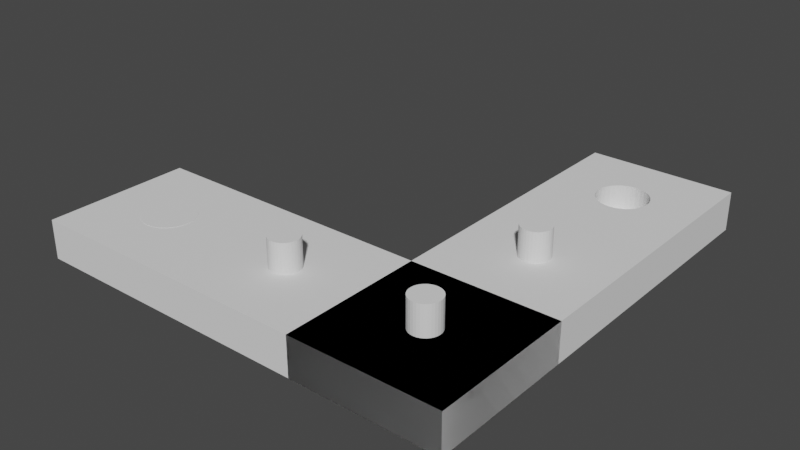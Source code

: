 # Source: CustomRBracket_HolesAndMagnets_midHole.blend  (saved by Blender 3.3.6; exported with 4.5.12 LTS)
import bpy
from mathutils import Matrix  # noqa: F401  (used for matrix-valued properties, if any)

bpy.ops.wm.read_factory_settings(use_empty=True)
scene = bpy.context.scene
scene.name = 'Scene'

# ---- collections
col_collection = bpy.data.collections.new('Collection'); scene.collection.children.link(col_collection)

# ---- world
world_world = bpy.data.worlds.new('World'); scene.world = world_world
world_world.use_nodes = True; world_world.node_tree.nodes.clear()
_N = world_world.node_tree.nodes; _L = world_world.node_tree.links
n0 = _N.new('ShaderNodeOutputWorld'); n0.name = 'World Output'; n0.location = (300, 300)
n1 = _N.new('ShaderNodeBackground'); n1.name = 'Background'; n1.location = (10, 300)
n1.inputs[0].default_value = (0.05088, 0.05088, 0.05088, 1.0)
_L.new(n1.outputs[0], n0.inputs[0])
n0.is_active_output = True
world_world.color = (0.05088, 0.05088, 0.05088)
world_world.use_sun_shadow = False
world_world.sun_shadow_jitter_overblur = 0.0

# ---- meshes
me_cube_001 = bpy.data.meshes.new('Cube.001')
me_cube_001.from_pydata([(-5.307, -0.9365, -0.4977), (1.84, 0.6244, -0.1182), (23.07, -0.6244, -0.1182), (-5.307, -0.9365, 0.4977), (1.805, 0.6032, -0.1182), (-5.307, 0.9365, -0.4977), (23.03, -0.6455, -0.1182), (1.7, 0.5829, -0.1182), (-5.307, 0.9365, 0.4977), (5.307, -0.9365, -0.4977), (1.53, 0.5642, -0.1182), (22.93, -0.6658, -0.1182), (5.307, -0.9365, 0.4977), (1.301, 0.5478, -0.1182), (5.307, 0.9365, -0.4977), (1.022, 0.5344, -0.1182), (22.76, -0.6845, -0.1182), (5.307, 0.9365, 0.4977), (-5.307, -0.3122, -0.4977), (0.7041, 0.5244, -0.1182), (22.53, -0.7009, -0.1182), (-5.307, -0.3122, 0.4977), (0.3589, 0.5182, -0.1182), (26.54, -0.3122, -0.4977), (3.964e-07, 0.5161, -0.1182), (22.25, -0.7143, -0.1182), (26.54, -0.3122, 0.4977), (-0.3589, 0.5182, -0.1182), (-5.307, -0.9365, -0.4977), (21.93, -0.7243, -0.1182), (-5.307, -0.9365, 0.4977), (-0.7041, 0.5244, -0.1182), (26.54, -0.9365, -0.4977), (21.59, -0.7305, -0.1182), (-1.022, 0.5344, -0.1182), (26.54, -0.9365, 0.4977), (-1.301, 0.5478, -0.1182), (21.23, -0.7326, -0.1182), (9.634, -0.6483, -0.4977), (-1.53, 0.5642, -0.1182), (9.864, -0.6685, -0.4977), (20.87, -0.7305, -0.1182), (-1.7, 0.5829, -0.1182), (9.732, -0.659, -0.4977), (10.21, -0.682, -0.4977), (10.61, -0.6868, -0.4977), (-1.804, 0.6032, -0.1182), (20.52, -0.7243, -0.1182), (10.41, -0.6856, -0.4977), (-1.84, 0.6244, -0.1182), (10.02, -0.6763, -0.4977), (20.21, -0.7143, -0.1182), (-1.804, 0.6455, -0.1182), (19.93, -0.7009, -0.1182), (19.7, -0.6845, -0.1182), (-1.7, 0.6658, -0.1182), (19.53, -0.6658, -0.1182), (19.42, -0.6455, -0.1182), (-1.53, 0.6845, -0.1182), (9.553, -0.6244, -0.4977), (-1.301, 0.7009, -0.1182), (19.39, -0.6244, -0.1182), (9.573, -0.6365, -0.4977), (-1.022, 0.7143, -0.1182), (9.573, -0.6122, -0.4977), (19.42, -0.6032, -0.1182), (-0.7041, 0.7243, -0.1182), (10.21, -0.5667, -0.4977), (10.02, -0.5724, -0.4977), (19.53, -0.5829, -0.1182), (-0.3589, 0.7305, -0.1182), (9.864, -0.5802, -0.4977), (9.732, -0.5897, -0.4977), (5.573e-07, 0.7326, -0.1182), (19.7, -0.5642, -0.1182), (9.634, -0.6005, -0.4977), (0.3589, 0.7305, -0.1182), (19.93, -0.5478, -0.1182), (0.7041, 0.7243, -0.1182), (20.21, -0.5344, -0.1182), (20.52, -0.5244, -0.1182), (20.87, -0.5182, -0.1182), (1.022, 0.7143, -0.1182), (10.61, -0.5619, -0.4977), (10.41, -0.5631, -0.4977), (1.301, 0.7009, -0.1182), (9.634, -0.6005, 0.4977), (21.23, -0.5161, -0.1182), (1.53, 0.6845, -0.1182), (9.864, -0.5802, 0.4977), (9.732, -0.5897, 0.4977), (1.7, 0.6658, -0.1182), (21.59, -0.5182, -0.1182), (10.21, -0.5667, 0.4977), (1.805, 0.6455, -0.1182), (10.02, -0.5724, 0.4977), (21.93, -0.5244, -0.1182), (10.41, -0.5631, 0.4977), (10.61, -0.5619, 0.4977), (22.25, -0.5344, -0.1182), (22.53, -0.5478, -0.1182), (22.76, -0.5642, -0.1182), (22.93, -0.5829, -0.1182), (23.03, -0.6032, -0.1182), (9.553, -0.6244, 0.4977), (9.573, -0.6122, 0.4977), (9.573, -0.6365, 0.4977), (10.21, -0.682, 0.4977), (10.02, -0.6763, 0.4977), (9.864, -0.6685, 0.4977), (9.732, -0.659, 0.4977), (9.634, -0.6483, 0.4977), (10.61, -0.6868, 0.4977), (10.41, -0.6856, 0.4977), (19.39, -0.6244, 0.4977), (19.42, -0.6032, 0.4977), (19.42, -0.6455, 0.4977), (19.53, -0.5829, 0.4977), (19.7, -0.5642, 0.4977), (19.7, -0.6845, 0.4977), (19.53, -0.6658, 0.4977), (19.93, -0.5478, 0.4977), (19.93, -0.7009, 0.4977), (20.21, -0.5344, 0.4977), (20.21, -0.7143, 0.4977), (20.52, -0.5244, 0.4977), (20.52, -0.7243, 0.4977), (21.23, -0.7326, 0.4977), (20.87, -0.5182, 0.4977), (20.87, -0.7305, 0.4977), (21.59, -0.7305, 0.4977), (21.23, -0.5161, 0.4977), (21.93, -0.7243, 0.4977), (21.59, -0.5182, 0.4977), (22.25, -0.7143, 0.4977), (21.93, -0.5244, 0.4977), (22.53, -0.7009, 0.4977), (22.53, -0.5478, 0.4977), (22.25, -0.5344, 0.4977), (22.76, -0.6845, 0.4977), (22.93, -0.6658, 0.4977), (22.76, -0.5642, 0.4977), (23.03, -0.6455, 0.4977), (23.07, -0.6244, 0.4977), (23.07, -0.6241, 0.4977), (23.03, -0.6032, 0.4977), (22.93, -0.5829, 0.4977), (11.68, -0.6244, -0.4977), (11.68, -0.6244, -0.4977), (11.66, -0.6365, -0.4977), (11.6, -0.6483, -0.4977), (11.5, -0.659, -0.4977), (11.37, -0.6685, -0.4977), (11.2, -0.6763, -0.4977), (11.02, -0.682, -0.4977), (10.82, -0.6856, -0.4977), (10.61, -0.6868, -0.4977), (10.61, -0.6868, -0.4977), (11.66, -0.6122, -0.4977), (11.6, -0.6005, -0.4977), (11.5, -0.5897, -0.4977), (11.37, -0.5802, -0.4977), (11.2, -0.5724, -0.4977), (11.02, -0.5667, -0.4977), (10.82, -0.5631, -0.4977), (10.61, -0.5619, -0.4977), (10.61, -0.5619, -0.4977), (11.66, -0.6122, 0.4977), (11.68, -0.6244, 0.4977), (11.6, -0.6005, 0.4977), (11.5, -0.5897, 0.4977), (11.37, -0.5802, 0.4977), (11.2, -0.5724, 0.4977), (11.02, -0.5667, 0.4977), (10.82, -0.5631, 0.4977), (10.61, -0.5619, 0.4977), (10.61, -0.5619, 0.4977), (11.68, -0.6244, 0.4977), (11.37, -0.6685, 0.4977), (11.5, -0.659, 0.4977), (11.6, -0.6483, 0.4977), (11.66, -0.6365, 0.4977), (11.2, -0.6763, 0.4977), (10.61, -0.6868, 0.4977), (10.61, -0.6868, 0.4977), (10.82, -0.6856, 0.4977), (11.02, -0.682, 0.4977), (-1.061, -0.6244, -0.4977), (-1.055, -0.6207, -0.4977), (-1.041, -0.6122, -0.4977), (-1.041, -0.6365, -0.4977), (-0.9807, -0.6005, -0.4977), (-0.9807, -0.6483, -0.4977), (-0.8826, -0.5897, -0.4977), (-0.8826, -0.659, -0.4977), (-0.7506, -0.5802, -0.4977), (-0.7506, -0.6685, -0.4977), (-0.5897, -0.5724, -0.4977), (-0.5897, -0.6763, -0.4977), (-0.4062, -0.5667, -0.4977), (-0.4062, -0.682, -0.4977), (-0.2071, -0.6856, -0.4977), (-0.2071, -0.5631, -0.4977), (-5.232e-07, -0.6868, -0.4977), (-4.304e-07, -0.5619, -0.4977), (0.2071, -0.6856, -0.4977), (0.2071, -0.5631, -0.4977), (0.4062, -0.682, -0.4977), (0.4062, -0.5667, -0.4977), (0.5897, -0.6763, -0.4977), (0.5897, -0.5724, -0.4977), (0.8826, -0.659, -0.4977), (0.8826, -0.5897, -0.4977), (1.061, -0.6244, -0.4977), (1.041, -0.6122, -0.4977), (1.041, -0.6365, -0.4977), (0.9807, -0.6005, -0.4977), (0.9807, -0.6483, -0.4977), (0.7506, -0.6685, -0.4977), (0.7506, -0.5802, -0.4977), (-1.061, -0.6244, 0.4977), (-1.055, -0.628, 0.4977), (-1.041, -0.6122, 0.4977), (-1.041, -0.6365, 0.4977), (-0.9807, -0.6005, 0.4977), (-0.9807, -0.6483, 0.4977), (-0.8826, -0.5897, 0.4977), (-0.8826, -0.659, 0.4977), (-0.7506, -0.5802, 0.4977), (-0.7506, -0.6685, 0.4977), (-0.5897, -0.5724, 0.4977), (-0.5897, -0.6763, 0.4977), (-0.4062, -0.5667, 0.4977), (-0.4062, -0.682, 0.4977), (-5.232e-07, -0.6868, 0.4977), (-0.2071, -0.5631, 0.4977), (-0.2071, -0.6856, 0.4977), (0.2071, -0.6856, 0.4977), (-4.304e-07, -0.5619, 0.4977), (0.4062, -0.682, 0.4977), (0.2071, -0.5631, 0.4977), (0.5897, -0.6763, 0.4977), (0.4062, -0.5667, 0.4977), (0.7506, -0.6685, 0.4977), (0.7506, -0.5802, 0.4977), (0.5897, -0.5724, 0.4977), (0.8826, -0.659, 0.4977), (0.8826, -0.5897, 0.4977), (0.9807, -0.6483, 0.4977), (0.9807, -0.6005, 0.4977), (1.041, -0.6365, 0.4977), (1.041, -0.6122, 0.4977), (1.061, -0.6244, 0.4977), (-1.061, -1.192e-07, -0.4977), (-1.041, -0.01218, -0.4977), (-1.041, 0.01218, -0.4977), (-0.9807, -0.02389, -0.4977), (-0.9807, 0.02389, -0.4977), (-0.8826, -0.03469, -0.4977), (-0.8826, 0.03469, -0.4977), (-0.7506, -0.04415, -0.4977), (-0.4062, -0.05768, -0.4977), (-0.4062, 0.05768, -0.4977), (-0.5897, -0.05191, -0.4977), (-0.5897, 0.05191, -0.4977), (4.64e-08, 0.06244, -0.4977), (-0.3342, -0.05897, -0.4977), (-0.2071, 0.06124, -0.4977), (0.2071, 0.06124, -0.4977), (-0.7506, 0.04415, -0.4977), (0.2071, -0.06124, -0.4977), (-4.64e-08, -0.06244, -0.4977), (-0.2071, -0.06124, -0.4977), (0.4062, -0.05768, -0.4977), (0.4062, 0.05768, -0.4977), (0.5897, 0.05191, -0.4977), (0.5897, -0.05191, -0.4977), (0.7506, 0.04415, -0.4977), (0.7506, -0.04415, -0.4977), (0.8826, -0.03469, -0.4977), (0.8826, 0.03469, -0.4977), (0.9807, -0.02389, -0.4977), (0.9807, 0.02389, -0.4977), (1.061, -1.192e-07, -0.4977), (1.041, 0.01218, -0.4977), (1.041, -0.01218, -0.4977), (-0.2071, 0.06124, 0.4977), (0.2071, 0.06124, 0.4977), (0.3342, -0.05897, 0.4977), (4.64e-08, 0.06244, 0.4977), (0.4062, 0.05768, 0.4977), (0.4062, -0.05768, 0.4977), (0.5897, 0.05191, 0.4977), (0.5897, -0.05191, 0.4977), (0.7506, 0.04415, 0.4977), (0.7506, -0.04415, 0.4977), (0.9807, -0.02389, 0.4977), (0.8826, 0.03469, 0.4977), (0.8826, -0.03469, 0.4977), (1.041, -0.01218, 0.4977), (1.041, 0.01218, 0.4977), (0.9807, 0.02389, 0.4977), (1.061, -1.192e-07, 0.4977), (-1.061, -1.192e-07, 0.4977), (-0.9807, -0.02389, 0.4977), (-1.041, 0.01218, 0.4977), (-1.041, -0.01218, 0.4977), (-0.8826, -0.03469, 0.4977), (-0.9807, 0.02389, 0.4977), (-0.7506, -0.04415, 0.4977), (-0.7506, 0.04415, 0.4977), (-0.8826, 0.03469, 0.4977), (-0.5897, -0.05191, 0.4977), (-0.5897, 0.05191, 0.4977), (-0.4062, 0.05768, 0.4977), (-0.4062, -0.05768, 0.4977), (-0.2071, -0.06124, 0.4977), (-4.64e-08, -0.06244, 0.4977), (0.2071, -0.06124, 0.4977), (-1.84, 0.6244, 0.4977), (-1.804, 0.6455, 0.4977), (-1.804, 0.6032, 0.4977), (-1.7, 0.6658, 0.4977), (-1.53, 0.6845, 0.4977), (-1.53, 0.5642, 0.4977), (-1.7, 0.5829, 0.4977), (-1.301, 0.7009, 0.4977), (-1.301, 0.5478, 0.4977), (-1.019, 0.5343, 0.4977), (-1.022, 0.5344, 0.4977), (-1.022, 0.7143, 0.4977), (-0.7041, 0.7243, 0.4977), (-0.7041, 0.5244, 0.4977), (-0.3589, 0.7305, 0.4977), (-0.3589, 0.5182, 0.4977), (5.573e-07, 0.7326, 0.4977), (3.964e-07, 0.5161, 0.4977), (0.3589, 0.7305, 0.4977), (0.3589, 0.5182, 0.4977), (0.7041, 0.7243, 0.4977), (0.7041, 0.5244, 0.4977), (1.301, 0.5478, 0.4977), (1.022, 0.7143, 0.4977), (1.022, 0.5344, 0.4977), (1.53, 0.5642, 0.4977), (1.301, 0.7009, 0.4977), (1.7, 0.5829, 0.4977), (1.53, 0.6845, 0.4977), (1.805, 0.6032, 0.4977), (1.7, 0.6658, 0.4977), (1.84, 0.6244, 0.4977), (1.805, 0.6455, 0.4977)], [], [(0, 3, 8, 5), (5, 8, 17, 14), (14, 17, 12, 9), (9, 12, 3, 0), (266, 189, 188, 187, 0, 5, 14, 283, 284, 282, 280, 277, 275, 274, 268, 265, 267, 262, 264, 269, 259, 257, 255, 253, 254, 256, 258, 260, 263, 261), (285, 283, 14, 9, 213, 214, 216, 212, 219, 210, 208, 206, 204, 202, 199, 197, 195, 193, 191, 189, 266, 272, 271, 270, 273, 276, 278, 279, 281), (215, 213, 9, 0, 187, 190, 192, 194, 196, 198, 200, 201, 203, 205, 207, 209, 218, 211, 217), (220, 3, 12, 252, 250, 248, 246, 243, 241, 239, 237, 234, 236, 233, 231, 229, 227, 225, 223, 221), (328, 308, 311, 310, 313, 314, 286, 289, 287, 290, 292, 294, 297, 301, 300, 302, 299, 296, 298, 295, 293, 291, 288, 251, 252, 12, 17, 350, 348, 346, 344, 341, 343, 340, 338, 336, 334, 332), (350, 17, 8, 303, 305, 308, 328, 329, 327, 324, 325, 321, 319, 320, 322, 323, 326, 330, 331, 333, 335, 337, 339, 342, 345, 347, 349, 351), (303, 8, 3, 220, 222, 224, 226, 228, 230, 232, 235, 238, 240, 242, 245, 244, 247, 249, 251, 288, 318, 317, 316, 315, 312, 309, 307, 304, 306), (18, 21, 26, 23), (23, 26, 35, 32), (32, 35, 30, 28), (28, 30, 21, 18), (23, 32, 28, 59, 62, 38, 43, 40, 50, 44, 48, 45, 157, 156, 155, 154, 153, 152, 151, 150, 149, 148, 147), (188, 18, 23, 147, 158, 159, 160, 161, 162, 163, 164, 166, 165, 83, 84, 67, 68, 71, 72, 75, 64, 59, 28, 187, 190, 192, 194, 196, 198, 200, 201, 203, 205, 207, 209, 218, 211, 217, 215, 213, 214, 216, 212, 219, 210, 208, 206, 204, 202, 199, 197, 195, 193, 191, 189), (18, 188, 187, 28), (223, 221, 30, 104, 105, 86, 90, 89, 95, 93, 97, 98, 175, 176, 174, 173, 172, 171, 170, 169, 167, 168, 26, 21, 220, 222, 224, 226, 228, 230, 232, 235, 238, 240, 242, 245, 244, 247, 249, 251, 252, 250, 248, 246, 243, 241, 239, 237, 234, 236, 233, 231, 229, 227, 225), (21, 30, 221, 220), (143, 35, 26, 144), (144, 26, 168, 177, 181, 180, 179, 178, 182, 186, 185, 184, 183, 112, 113, 107, 108, 109, 110, 111, 106, 104, 30, 35, 143, 142, 140, 139, 136, 134, 132, 130, 127, 129, 126, 124, 122, 119, 120, 116, 114, 115, 117, 118, 121, 123, 125, 128, 131, 133, 135, 138, 137, 141, 146, 145), (157, 45, 112, 183), (45, 48, 113, 112), (48, 44, 107, 113), (44, 50, 108, 107), (50, 40, 109, 108), (40, 43, 110, 109), (43, 38, 111, 110), (38, 62, 106, 111), (62, 59, 104, 106), (104, 59, 64, 105), (105, 64, 75, 86), (86, 75, 72, 90), (90, 72, 71, 89), (89, 71, 68, 95), (95, 68, 67, 93), (93, 67, 84, 97), (97, 84, 83, 98), (98, 83, 165, 175), (2, 6, 142, 143), (6, 11, 140, 142), (11, 16, 139, 140), (16, 20, 136, 139), (20, 25, 134, 136), (25, 29, 132, 134), (29, 33, 130, 132), (33, 37, 127, 130), (37, 41, 129, 127), (41, 47, 126, 129), (47, 51, 124, 126), (51, 53, 122, 124), (53, 54, 119, 122), (54, 56, 120, 119), (56, 57, 116, 120), (57, 61, 114, 116), (114, 61, 65, 115), (115, 65, 69, 117), (117, 69, 74, 118), (118, 74, 77, 121), (121, 77, 79, 123), (123, 79, 80, 125), (125, 80, 81, 128), (128, 81, 87, 131), (131, 87, 92, 133), (133, 92, 96, 135), (135, 96, 99, 138), (138, 99, 100, 137), (137, 100, 101, 141), (141, 101, 102, 146), (146, 102, 103, 145), (145, 103, 2, 143, 144), (65, 61, 57, 56, 54, 53, 51, 47, 41, 37, 33, 29, 25, 20, 16, 11, 6, 2, 103, 102, 101, 100, 99, 96, 92, 87, 81, 80, 79, 77, 74, 69), (148, 149, 181, 177), (149, 150, 180, 181), (150, 151, 179, 180), (151, 152, 178, 179), (152, 153, 182, 178), (153, 154, 186, 182), (154, 155, 185, 186), (155, 156, 184, 185), (183, 184, 156, 157), (165, 166, 176, 175), (176, 166, 164, 174), (174, 164, 163, 173), (173, 163, 162, 172), (172, 162, 161, 171), (171, 161, 160, 170), (170, 160, 159, 169), (169, 159, 158, 167), (167, 158, 147, 177), (213, 215, 250, 252), (215, 217, 248, 250), (217, 211, 246, 248), (211, 218, 243, 246), (218, 209, 241, 243), (209, 207, 239, 241), (207, 205, 237, 239), (205, 203, 234, 237), (203, 201, 236, 234), (201, 200, 233, 236), (200, 198, 231, 233), (198, 196, 229, 231), (196, 194, 227, 229), (194, 192, 225, 227), (192, 190, 223, 225), (221, 223, 190, 187, 220), (220, 187, 188, 189, 222), (222, 189, 191, 224), (224, 191, 193, 226), (226, 193, 195, 228), (228, 195, 197, 230), (230, 197, 199, 232), (232, 199, 202, 235), (235, 202, 204, 238), (238, 204, 206, 240), (240, 206, 208, 242), (242, 208, 210, 245), (245, 210, 219, 244), (244, 219, 212, 247), (247, 212, 216, 249), (249, 216, 214, 251), (251, 214, 213, 252), (283, 285, 299, 302), (285, 281, 296, 299), (281, 279, 298, 296), (279, 278, 295, 298), (278, 276, 293, 295), (276, 273, 291, 293), (291, 273, 270, 318, 288), (270, 271, 317, 318), (271, 272, 316, 317), (316, 272, 266, 261, 315), (261, 263, 312, 315), (263, 260, 309, 312), (260, 258, 307, 309), (258, 256, 304, 307), (256, 254, 306, 304), (254, 253, 303, 306), (303, 253, 255, 305), (305, 255, 257, 308), (308, 257, 259, 311), (311, 259, 269, 310), (310, 269, 264, 313), (313, 264, 262, 314), (314, 262, 267, 286), (286, 267, 265, 289), (289, 265, 268, 287), (287, 268, 274, 290), (290, 274, 275, 292), (292, 275, 277, 294), (294, 277, 280, 297), (297, 280, 282, 301), (301, 282, 284, 300), (300, 284, 283, 302), (1, 4, 348, 350), (4, 7, 346, 348), (7, 10, 344, 346), (10, 13, 341, 344), (13, 15, 343, 341), (15, 19, 340, 343), (19, 22, 338, 340), (22, 24, 336, 338), (24, 27, 334, 336), (27, 31, 332, 334), (31, 34, 329, 328, 332), (34, 36, 327, 329), (36, 39, 324, 327), (39, 42, 325, 324), (42, 46, 321, 325), (46, 49, 319, 321), (319, 49, 52, 320), (320, 52, 55, 322), (322, 55, 58, 323), (323, 58, 60, 326), (326, 60, 63, 330), (330, 63, 66, 331), (331, 66, 70, 333), (333, 70, 73, 335), (335, 73, 76, 337), (337, 76, 78, 339), (339, 78, 82, 342), (342, 82, 85, 345), (345, 85, 88, 347), (347, 88, 91, 349), (349, 91, 94, 351), (351, 94, 1, 350), (46, 42, 39, 36, 34, 31, 27, 24, 22, 19, 15, 13, 10, 7, 4, 1, 94, 91, 88, 85, 82, 78, 76, 73, 70, 66, 63, 60, 58, 55, 52, 49)])
_uv = me_cube_001.uv_layers.new(name='UVMap')
_uv.uv.foreach_set('vector', [0.375, 0.0, 0.625, 0.0, 0.625, 0.25, 0.375, 0.25, 0.375, 0.25, 0.625, 0.25, 0.625, 0.5, 0.375, 0.5, 0.375, 0.5, 0.625, 0.5, 0.625, 0.75, 0.375, 0.75, 0.375, 0.75, 0.625, 0.75, 0.625, 1.0, 0.375, 1.0, 0.2421, 0.6329, 0.2255, 0.7067, 0.2251, 0.7078, 0.225, 0.7083, 0.125, 0.75, 0.125, 0.5, 0.375, 0.5, 0.275, 0.625, 0.2745, 0.6234, 0.2731, 0.6218, 0.2708, 0.6204, 0.2677, 0.6191, 0.2639, 0.6181, 0.2596, 0.6173, 0.2549, 0.6168, 0.25, 0.6167, 0.2451, 0.6168, 0.2404, 0.6173, 0.2361, 0.6181, 0.2323, 0.6191, 0.2292, 0.6204, 0.2269, 0.6218, 0.2255, 0.6234, 0.225, 0.625, 0.2255, 0.6266, 0.2269, 0.6282, 0.2292, 0.6296, 0.2323, 0.6309, 0.2361, 0.6319, 0.2404, 0.6327, 0.2745, 0.6266, 0.275, 0.625, 0.375, 0.5, 0.375, 0.75, 0.275, 0.7083, 0.2745, 0.7067, 0.2731, 0.7051, 0.2708, 0.7037, 0.2677, 0.7024, 0.2639, 0.7014, 0.2596, 0.7006, 0.2549, 0.7002, 0.25, 0.7, 0.2451, 0.7002, 0.2404, 0.7006, 0.2361, 0.7014, 0.2323, 0.7024, 0.2292, 0.7037, 0.2269, 0.7051, 0.2255, 0.7067, 0.2421, 0.6329, 0.2451, 0.6332, 0.25, 0.6333, 0.2549, 0.6332, 0.2596, 0.6327, 0.2639, 0.6319, 0.2677, 0.6309, 0.2708, 0.6296, 0.2731, 0.6282, 0.2745, 0.71, 0.275, 0.7083, 0.375, 0.75, 0.125, 0.75, 0.225, 0.7083, 0.2255, 0.71, 0.2269, 0.7115, 0.2292, 0.713, 0.2323, 0.7142, 0.2361, 0.7153, 0.2404, 0.716, 0.2451, 0.7165, 0.25, 0.7167, 0.2549, 0.7165, 0.2596, 0.716, 0.2639, 0.7153, 0.2677, 0.7142, 0.2708, 0.713, 0.2731, 0.7115, 0.775, 0.7083, 0.875, 0.75, 0.625, 0.75, 0.725, 0.7083, 0.7255, 0.71, 0.7269, 0.7115, 0.7292, 0.713, 0.7323, 0.7142, 0.7361, 0.7153, 0.7404, 0.716, 0.7451, 0.7165, 0.75, 0.7167, 0.7549, 0.7165, 0.7596, 0.716, 0.7639, 0.7153, 0.7677, 0.7142, 0.7708, 0.713, 0.7731, 0.7115, 0.7745, 0.71, 0.7749, 0.7088, 0.774, 0.5537, 0.7731, 0.6218, 0.7708, 0.6204, 0.7677, 0.6191, 0.7639, 0.6181, 0.7596, 0.6173, 0.7549, 0.6168, 0.75, 0.6167, 0.7451, 0.6168, 0.7404, 0.6173, 0.7361, 0.6181, 0.7323, 0.6191, 0.7292, 0.6204, 0.7269, 0.6218, 0.7255, 0.6234, 0.725, 0.625, 0.7255, 0.6266, 0.7269, 0.6282, 0.7292, 0.6296, 0.7323, 0.6309, 0.7361, 0.6319, 0.7404, 0.6327, 0.7421, 0.6329, 0.7255, 0.7067, 0.725, 0.7083, 0.625, 0.75, 0.625, 0.5, 0.7067, 0.5417, 0.7075, 0.5445, 0.71, 0.5472, 0.714, 0.5497, 0.7194, 0.5519, 0.7259, 0.5537, 0.7334, 0.555, 0.7415, 0.5558, 0.75, 0.5561, 0.7585, 0.5558, 0.7666, 0.555, 0.7067, 0.5417, 0.625, 0.5, 0.875, 0.5, 0.775, 0.625, 0.7745, 0.6234, 0.7731, 0.6218, 0.774, 0.5537, 0.7741, 0.5537, 0.7806, 0.5519, 0.786, 0.5497, 0.79, 0.5472, 0.7925, 0.5445, 0.7933, 0.5417, 0.7925, 0.5388, 0.79, 0.5361, 0.786, 0.5336, 0.7806, 0.5315, 0.7741, 0.5297, 0.7666, 0.5283, 0.7585, 0.5275, 0.75, 0.5272, 0.7415, 0.5275, 0.7334, 0.5283, 0.7259, 0.5297, 0.7194, 0.5315, 0.714, 0.5336, 0.71, 0.5361, 0.7075, 0.5388, 0.775, 0.625, 0.875, 0.5, 0.875, 0.75, 0.775, 0.7083, 0.7745, 0.7067, 0.7731, 0.7051, 0.7708, 0.7037, 0.7677, 0.7024, 0.7639, 0.7014, 0.7596, 0.7006, 0.7549, 0.7002, 0.75, 0.7, 0.7451, 0.7002, 0.7404, 0.7006, 0.7361, 0.7014, 0.7323, 0.7024, 0.7292, 0.7037, 0.7269, 0.7051, 0.7255, 0.7067, 0.7421, 0.6329, 0.7451, 0.6332, 0.75, 0.6333, 0.7549, 0.6332, 0.7596, 0.6327, 0.7639, 0.6319, 0.7677, 0.6309, 0.7708, 0.6296, 0.7731, 0.6282, 0.7745, 0.6266, 0.375, 0.0, 0.625, 0.0, 0.625, 0.25, 0.375, 0.25, 0.375, 0.25, 0.625, 0.25, 0.625, 0.5, 0.375, 0.5, 0.375, 0.5, 0.625, 0.5, 0.625, 0.75, 0.375, 0.75, 0.375, 0.75, 0.625, 0.75, 0.625, 1.0, 0.375, 1.0, 0.125, 0.5, 0.375, 0.5, 0.375, 0.75, 0.25, 0.6333, 0.2549, 0.6332, 0.2596, 0.6327, 0.2639, 0.6319, 0.2677, 0.6309, 0.2708, 0.6296, 0.2731, 0.6282, 0.2745, 0.6266, 0.275, 0.625, 0.275, 0.625, 0.275, 0.625, 0.2745, 0.6234, 0.2731, 0.6218, 0.2708, 0.6204, 0.2677, 0.6191, 0.2639, 0.6181, 0.2596, 0.6173, 0.2549, 0.6168, 0.25, 0.6167, 0.25, 0.6167, 0.2485, 0.7166, 0.125, 0.75, 0.125, 0.5, 0.25, 0.6167, 0.2451, 0.6168, 0.2404, 0.6173, 0.2361, 0.6181, 0.2323, 0.6191, 0.2292, 0.6204, 0.2269, 0.6218, 0.2255, 0.6234, 0.225, 0.625, 0.225, 0.625, 0.225, 0.625, 0.2255, 0.6266, 0.2269, 0.6282, 0.2292, 0.6296, 0.2323, 0.6309, 0.2361, 0.6319, 0.2404, 0.6327, 0.2451, 0.6332, 0.25, 0.6333, 0.375, 0.75, 0.25, 0.7167, 0.2549, 0.7165, 0.2596, 0.716, 0.2639, 0.7153, 0.2677, 0.7142, 0.2708, 0.713, 0.2731, 0.7115, 0.2745, 0.71, 0.275, 0.7083, 0.2745, 0.7067, 0.2731, 0.7051, 0.2708, 0.7037, 0.2677, 0.7024, 0.2639, 0.7014, 0.2596, 0.7006, 0.2549, 0.7002, 0.25, 0.7, 0.2451, 0.7002, 0.2404, 0.7006, 0.2361, 0.7014, 0.2323, 0.7024, 0.2292, 0.7037, 0.2269, 0.7051, 0.2255, 0.7067, 0.225, 0.7083, 0.2255, 0.71, 0.2269, 0.7115, 0.2292, 0.713, 0.2323, 0.7142, 0.2361, 0.7153, 0.2404, 0.716, 0.2451, 0.7165, 0.125, 0.75, 0.2485, 0.7166, 0.25, 0.7167, 0.375, 0.75, 0.7451, 0.7165, 0.7485, 0.7166, 0.625, 0.75, 0.75, 0.6333, 0.7549, 0.6332, 0.7596, 0.6327, 0.7639, 0.6319, 0.7677, 0.6309, 0.7708, 0.6296, 0.7731, 0.6282, 0.7745, 0.6266, 0.775, 0.625, 0.775, 0.625, 0.775, 0.625, 0.7745, 0.6234, 0.7731, 0.6218, 0.7708, 0.6204, 0.7677, 0.6191, 0.7639, 0.6181, 0.7596, 0.6173, 0.7549, 0.6168, 0.75, 0.6167, 0.875, 0.5, 0.875, 0.75, 0.75, 0.7167, 0.7549, 0.7165, 0.7596, 0.716, 0.7639, 0.7153, 0.7677, 0.7142, 0.7708, 0.713, 0.7731, 0.7115, 0.7745, 0.71, 0.775, 0.7083, 0.7745, 0.7067, 0.7731, 0.7051, 0.7708, 0.7037, 0.7677, 0.7024, 0.7639, 0.7014, 0.7596, 0.7006, 0.7549, 0.7002, 0.75, 0.7, 0.7451, 0.7002, 0.7404, 0.7006, 0.7361, 0.7014, 0.7323, 0.7024, 0.7292, 0.7037, 0.7269, 0.7051, 0.7255, 0.7067, 0.725, 0.7083, 0.7255, 0.71, 0.7269, 0.7115, 0.7292, 0.713, 0.7323, 0.7142, 0.7361, 0.7153, 0.7404, 0.716, 0.875, 0.75, 0.625, 0.75, 0.7485, 0.7166, 0.75, 0.7167, 0.75, 0.5272, 0.625, 0.5, 0.875, 0.5, 0.7501, 0.5272, 0.7501, 0.5272, 0.875, 0.5, 0.75, 0.6167, 0.75, 0.6167, 0.7451, 0.6168, 0.7404, 0.6173, 0.7361, 0.6181, 0.7323, 0.6191, 0.7292, 0.6204, 0.7269, 0.6218, 0.7255, 0.6234, 0.725, 0.625, 0.725, 0.625, 0.725, 0.625, 0.7255, 0.6266, 0.7269, 0.6282, 0.7292, 0.6296, 0.7323, 0.6309, 0.7361, 0.6319, 0.7404, 0.6327, 0.7451, 0.6332, 0.75, 0.6333, 0.625, 0.75, 0.625, 0.5, 0.75, 0.5272, 0.7415, 0.5275, 0.7334, 0.5283, 0.7259, 0.5297, 0.7194, 0.5315, 0.714, 0.5336, 0.71, 0.5361, 0.7075, 0.5388, 0.7067, 0.5417, 0.7075, 0.5445, 0.71, 0.5472, 0.714, 0.5497, 0.7194, 0.5519, 0.7259, 0.5537, 0.7334, 0.555, 0.7415, 0.5558, 0.75, 0.5561, 0.7585, 0.5558, 0.7666, 0.555, 0.7741, 0.5537, 0.7806, 0.5519, 0.786, 0.5497, 0.79, 0.5472, 0.7925, 0.5445, 0.7933, 0.5417, 0.7925, 0.5388, 0.79, 0.5361, 0.786, 0.5336, 0.7806, 0.5315, 0.7741, 0.5297, 0.7666, 0.5283, 0.7585, 0.5275, 0.75, 0.65, 0.75, 0.65, 0.75, 0.85, 0.75, 0.85, 0.75, 0.65, 0.7188, 0.65, 0.7188, 0.85, 0.75, 0.85, 0.7188, 0.65, 0.6875, 0.65, 0.6875, 0.85, 0.7188, 0.85, 0.6875, 0.65, 0.6562, 0.65, 0.6562, 0.85, 0.6875, 0.85, 0.6562, 0.65, 0.625, 0.65, 0.625, 0.85, 0.6562, 0.85, 0.625, 0.65, 0.5938, 0.65, 0.5938, 0.85, 0.625, 0.85, 0.5938, 0.65, 0.5625, 0.65, 0.5625, 0.85, 0.5938, 0.85, 0.5625, 0.65, 0.5312, 0.65, 0.5312, 0.85, 0.5625, 0.85, 0.5312, 0.65, 0.5, 0.65, 0.5, 0.85, 0.5312, 0.85, 0.5, 0.85, 0.5, 0.65, 0.4688, 0.65, 0.4688, 0.85, 0.4688, 0.85, 0.4688, 0.65, 0.4375, 0.65, 0.4375, 0.85, 0.4375, 0.85, 0.4375, 0.65, 0.4062, 0.65, 0.4062, 0.85, 0.4062, 0.85, 0.4062, 0.65, 0.375, 0.65, 0.375, 0.85, 0.375, 0.85, 0.375, 0.65, 0.3438, 0.65, 0.3438, 0.85, 0.3438, 0.85, 0.3438, 0.65, 0.3125, 0.65, 0.3125, 0.85, 0.3125, 0.85, 0.3125, 0.65, 0.2812, 0.65, 0.2812, 0.85, 0.2812, 0.85, 0.2812, 0.65, 0.25, 0.65, 0.25, 0.85, 0.25, 0.85, 0.25, 0.65, 0.25, 0.65, 0.25, 0.85, 1.0, 0.5, 0.9688, 0.5, 0.9688, 0.995, 1.0, 0.995, 0.9688, 0.5, 0.9375, 0.5, 0.9375, 0.995, 0.9688, 0.995, 0.9375, 0.5, 0.9062, 0.5, 0.9062, 0.995, 0.9375, 0.995, 0.9062, 0.5, 0.875, 0.5, 0.875, 0.995, 0.9062, 0.995, 0.875, 0.5, 0.8438, 0.5, 0.8438, 0.995, 0.875, 0.995, 0.8438, 0.5, 0.8125, 0.5, 0.8125, 0.995, 0.8438, 0.995, 0.8125, 0.5, 0.7812, 0.5, 0.7812, 0.995, 0.8125, 0.995, 0.7812, 0.5, 0.75, 0.5, 0.75, 0.995, 0.7812, 0.995, 0.75, 0.5, 0.7188, 0.5, 0.7188, 0.995, 0.75, 0.995, 0.7188, 0.5, 0.6875, 0.5, 0.6875, 0.995, 0.7188, 0.995, 0.6875, 0.5, 0.6562, 0.5, 0.6562, 0.995, 0.6875, 0.995, 0.6562, 0.5, 0.625, 0.5, 0.625, 0.995, 0.6562, 0.995, 0.625, 0.5, 0.5938, 0.5, 0.5938, 0.995, 0.625, 0.995, 0.5938, 0.5, 0.5625, 0.5, 0.5625, 0.995, 0.5938, 0.995, 0.5625, 0.5, 0.5312, 0.5, 0.5312, 0.995, 0.5625, 0.995, 0.5312, 0.5, 0.5, 0.5, 0.5, 0.995, 0.5312, 0.995, 0.5, 0.995, 0.5, 0.5, 0.4688, 0.5, 0.4688, 0.995, 0.4688, 0.995, 0.4688, 0.5, 0.4375, 0.5, 0.4375, 0.995, 0.4375, 0.995, 0.4375, 0.5, 0.4062, 0.5, 0.4062, 0.995, 0.4062, 0.995, 0.4062, 0.5, 0.375, 0.5, 0.375, 0.995, 0.375, 0.995, 0.375, 0.5, 0.3438, 0.5, 0.3438, 0.995, 0.3438, 0.995, 0.3438, 0.5, 0.3125, 0.5, 0.3125, 0.995, 0.3125, 0.995, 0.3125, 0.5, 0.2812, 0.5, 0.2812, 0.995, 0.2812, 0.995, 0.2812, 0.5, 0.25, 0.5, 0.25, 0.995, 0.25, 0.995, 0.25, 0.5, 0.2188, 0.5, 0.2188, 0.995, 0.2188, 0.995, 0.2188, 0.5, 0.1875, 0.5, 0.1875, 0.995, 0.1875, 0.995, 0.1875, 0.5, 0.1562, 0.5, 0.1562, 0.995, 0.1562, 0.995, 0.1562, 0.5, 0.125, 0.5, 0.125, 0.995, 0.125, 0.995, 0.125, 0.5, 0.09375, 0.5, 0.09375, 0.995, 0.09375, 0.995, 0.09375, 0.5, 0.0625, 0.5, 0.0625, 0.995, 0.0625, 0.995, 0.0625, 0.5, 0.03125, 0.5, 0.03125, 0.995, 0.03125, 0.995, 0.03125, 0.5, 0.0, 0.5, 0.0, 0.995, 0.0003133, 0.995, 0.7032, 0.01461, 0.75, 0.01, 0.7968, 0.01461, 0.8418, 0.02827, 0.8833, 0.05045, 0.9197, 0.08029, 0.9496, 0.1167, 0.9717, 0.1582, 0.9854, 0.2032, 0.99, 0.25, 0.9854, 0.2968, 0.9717, 0.3418, 0.9496, 0.3833, 0.9197, 0.4197, 0.8833, 0.4496, 0.8418, 0.4717, 0.7968, 0.4854, 0.75, 0.49, 0.7032, 0.4854, 0.6582, 0.4717, 0.6167, 0.4496, 0.5803, 0.4197, 0.5504, 0.3833, 0.5283, 0.3418, 0.5146, 0.2968, 0.51, 0.25, 0.5146, 0.2032, 0.5283, 0.1582, 0.5504, 0.1167, 0.5803, 0.08029, 0.6167, 0.05045, 0.6582, 0.02827, 1.0, 0.65, 0.9687, 0.65, 0.9688, 0.85, 1.0, 0.85, 0.9687, 0.65, 0.9375, 0.65, 0.9375, 0.85, 0.9688, 0.85, 0.9375, 0.65, 0.9062, 0.65, 0.9062, 0.85, 0.9375, 0.85, 0.9062, 0.65, 0.875, 0.65, 0.875, 0.85, 0.9062, 0.85, 0.875, 0.65, 0.8438, 0.65, 0.8438, 0.85, 0.875, 0.85, 0.8438, 0.65, 0.8125, 0.65, 0.8125, 0.85, 0.8438, 0.85, 0.8125, 0.65, 0.7812, 0.65, 0.7812, 0.85, 0.8125, 0.85, 0.7812, 0.65, 0.75, 0.65, 0.75, 0.85, 0.7812, 0.85, 0.75, 0.85, 0.75, 0.85, 0.75, 0.65, 0.75, 0.65, 0.25, 0.65, 0.25, 0.65, 0.25, 0.85, 0.25, 0.85, 0.25, 0.85, 0.25, 0.65, 0.2188, 0.65, 0.2188, 0.85, 0.2188, 0.85, 0.2188, 0.65, 0.1875, 0.65, 0.1875, 0.85, 0.1875, 0.85, 0.1875, 0.65, 0.1562, 0.65, 0.1562, 0.85, 0.1562, 0.85, 0.1562, 0.65, 0.125, 0.65, 0.125, 0.85, 0.125, 0.85, 0.125, 0.65, 0.09375, 0.65, 0.09375, 0.85, 0.09375, 0.85, 0.09375, 0.65, 0.0625, 0.65, 0.0625, 0.85, 0.0625, 0.85, 0.0625, 0.65, 0.03125, 0.65, 0.03125, 0.85, 0.03125, 0.85, 0.03125, 0.65, 0.0, 0.65, 0.0, 0.85, 1.0, 0.65, 0.9688, 0.65, 0.9688, 0.85, 1.0, 0.85, 0.9688, 0.65, 0.9375, 0.65, 0.9375, 0.85, 0.9688, 0.85, 0.9375, 0.65, 0.9062, 0.65, 0.9062, 0.85, 0.9375, 0.85, 0.9062, 0.65, 0.875, 0.65, 0.875, 0.85, 0.9062, 0.85, 0.875, 0.65, 0.8438, 0.65, 0.8438, 0.85, 0.875, 0.85, 0.8438, 0.65, 0.8125, 0.65, 0.8125, 0.85, 0.8438, 0.85, 0.8125, 0.65, 0.7812, 0.65, 0.7812, 0.85, 0.8125, 0.85, 0.7812, 0.65, 0.75, 0.65, 0.75, 0.85, 0.7812, 0.85, 0.75, 0.65, 0.7188, 0.65, 0.7188, 0.85, 0.75, 0.85, 0.7188, 0.65, 0.6875, 0.65, 0.6875, 0.85, 0.7188, 0.85, 0.6875, 0.65, 0.6562, 0.65, 0.6562, 0.85, 0.6875, 0.85, 0.6562, 0.65, 0.625, 0.65, 0.625, 0.85, 0.6562, 0.85, 0.625, 0.65, 0.5938, 0.65, 0.5938, 0.85, 0.625, 0.85, 0.5938, 0.65, 0.5625, 0.65, 0.5625, 0.85, 0.5938, 0.85, 0.5625, 0.65, 0.5312, 0.65, 0.5312, 0.85, 0.5625, 0.85, 0.5094, 0.85, 0.5312, 0.85, 0.5312, 0.65, 0.5, 0.65, 0.5, 0.85, 0.5, 0.85, 0.5, 0.65, 0.4906, 0.65, 0.4688, 0.65, 0.4688, 0.85, 0.4688, 0.85, 0.4688, 0.65, 0.4375, 0.65, 0.4375, 0.85, 0.4375, 0.85, 0.4375, 0.65, 0.4062, 0.65, 0.4062, 0.85, 0.4062, 0.85, 0.4062, 0.65, 0.375, 0.65, 0.375, 0.85, 0.375, 0.85, 0.375, 0.65, 0.3438, 0.65, 0.3438, 0.85, 0.3438, 0.85, 0.3438, 0.65, 0.3125, 0.65, 0.3125, 0.85, 0.3125, 0.85, 0.3125, 0.65, 0.2812, 0.65, 0.2812, 0.85, 0.2812, 0.85, 0.2812, 0.65, 0.25, 0.65, 0.25, 0.85, 0.25, 0.85, 0.25, 0.65, 0.2188, 0.65, 0.2188, 0.85, 0.2188, 0.85, 0.2188, 0.65, 0.1875, 0.65, 0.1875, 0.85, 0.1875, 0.85, 0.1875, 0.65, 0.1562, 0.65, 0.1562, 0.85, 0.1562, 0.85, 0.1562, 0.65, 0.125, 0.65, 0.125, 0.85, 0.125, 0.85, 0.125, 0.65, 0.09375, 0.65, 0.09375, 0.85, 0.09375, 0.85, 0.09375, 0.65, 0.0625, 0.65, 0.0625, 0.85, 0.0625, 0.85, 0.0625, 0.65, 0.03125, 0.65, 0.03125, 0.85, 0.03125, 0.85, 0.03125, 0.65, 0.0, 0.65, 0.0, 0.85, 1.0, 0.65, 0.9688, 0.65, 0.9688, 0.85, 1.0, 0.85, 0.9688, 0.65, 0.9375, 0.65, 0.9375, 0.85, 0.9688, 0.85, 0.9375, 0.65, 0.9062, 0.65, 0.9062, 0.85, 0.9375, 0.85, 0.9062, 0.65, 0.875, 0.65, 0.875, 0.85, 0.9062, 0.85, 0.875, 0.65, 0.8438, 0.65, 0.8438, 0.85, 0.875, 0.85, 0.8438, 0.65, 0.8125, 0.65, 0.8125, 0.85, 0.8438, 0.85, 0.8125, 0.85, 0.8125, 0.65, 0.7812, 0.65, 0.7812, 0.85, 0.8012, 0.85, 0.7812, 0.65, 0.75, 0.65, 0.75, 0.85, 0.7812, 0.85, 0.75, 0.65, 0.7188, 0.65, 0.7188, 0.85, 0.75, 0.85, 0.7188, 0.85, 0.7188, 0.65, 0.6988, 0.65, 0.6875, 0.65, 0.6875, 0.85, 0.6875, 0.65, 0.6562, 0.65, 0.6562, 0.85, 0.6875, 0.85, 0.6562, 0.65, 0.625, 0.65, 0.625, 0.85, 0.6562, 0.85, 0.625, 0.65, 0.5938, 0.65, 0.5938, 0.85, 0.625, 0.85, 0.5938, 0.65, 0.5625, 0.65, 0.5625, 0.85, 0.5938, 0.85, 0.5625, 0.65, 0.5312, 0.65, 0.5312, 0.85, 0.5625, 0.85, 0.5312, 0.65, 0.5, 0.65, 0.5, 0.85, 0.5312, 0.85, 0.5, 0.85, 0.5, 0.65, 0.4688, 0.65, 0.4688, 0.85, 0.4688, 0.85, 0.4688, 0.65, 0.4375, 0.65, 0.4375, 0.85, 0.4375, 0.85, 0.4375, 0.65, 0.4062, 0.65, 0.4062, 0.85, 0.4062, 0.85, 0.4062, 0.65, 0.375, 0.65, 0.375, 0.85, 0.375, 0.85, 0.375, 0.65, 0.3438, 0.65, 0.3438, 0.85, 0.3438, 0.85, 0.3438, 0.65, 0.3125, 0.65, 0.3125, 0.85, 0.3125, 0.85, 0.3125, 0.65, 0.2812, 0.65, 0.2812, 0.85, 0.2812, 0.85, 0.2812, 0.65, 0.25, 0.65, 0.25, 0.85, 0.25, 0.85, 0.25, 0.65, 0.2188, 0.65, 0.2188, 0.85, 0.2188, 0.85, 0.2188, 0.65, 0.1875, 0.65, 0.1875, 0.85, 0.1875, 0.85, 0.1875, 0.65, 0.1562, 0.65, 0.1562, 0.85, 0.1562, 0.85, 0.1562, 0.65, 0.125, 0.65, 0.125, 0.85, 0.125, 0.85, 0.125, 0.65, 0.09375, 0.65, 0.09375, 0.85, 0.09375, 0.85, 0.09375, 0.65, 0.0625, 0.65, 0.0625, 0.85, 0.0625, 0.85, 0.0625, 0.65, 0.03125, 0.65, 0.03125, 0.85, 0.03125, 0.85, 0.03125, 0.65, 0.0, 0.65, 0.0, 0.85, 1.0, 0.5, 0.9688, 0.5, 0.9688, 0.995, 1.0, 0.995, 0.9688, 0.5, 0.9375, 0.5, 0.9375, 0.995, 0.9688, 0.995, 0.9375, 0.5, 0.9062, 0.5, 0.9062, 0.995, 0.9375, 0.995, 0.9062, 0.5, 0.875, 0.5, 0.875, 0.995, 0.9062, 0.995, 0.875, 0.5, 0.8438, 0.5, 0.8438, 0.995, 0.875, 0.995, 0.8438, 0.5, 0.8125, 0.5, 0.8125, 0.995, 0.8438, 0.995, 0.8125, 0.5, 0.7812, 0.5, 0.7812, 0.995, 0.8125, 0.995, 0.7812, 0.5, 0.75, 0.5, 0.75, 0.995, 0.7812, 0.995, 0.75, 0.5, 0.7188, 0.5, 0.7188, 0.995, 0.75, 0.995, 0.7188, 0.5, 0.6875, 0.5, 0.6875, 0.995, 0.7188, 0.995, 0.6875, 0.5, 0.6562, 0.5, 0.6562, 0.995, 0.6566, 0.995, 0.6875, 0.995, 0.6562, 0.5, 0.625, 0.5, 0.625, 0.995, 0.6562, 0.995, 0.625, 0.5, 0.5938, 0.5, 0.5938, 0.995, 0.625, 0.995, 0.5938, 0.5, 0.5625, 0.5, 0.5625, 0.995, 0.5938, 0.995, 0.5625, 0.5, 0.5312, 0.5, 0.5312, 0.995, 0.5625, 0.995, 0.5312, 0.5, 0.5, 0.5, 0.5, 0.995, 0.5312, 0.995, 0.5, 0.995, 0.5, 0.5, 0.4688, 0.5, 0.4688, 0.995, 0.4688, 0.995, 0.4688, 0.5, 0.4375, 0.5, 0.4375, 0.995, 0.4375, 0.995, 0.4375, 0.5, 0.4062, 0.5, 0.4062, 0.995, 0.4062, 0.995, 0.4062, 0.5, 0.375, 0.5, 0.375, 0.995, 0.375, 0.995, 0.375, 0.5, 0.3438, 0.5, 0.3438, 0.995, 0.3438, 0.995, 0.3438, 0.5, 0.3125, 0.5, 0.3125, 0.995, 0.3125, 0.995, 0.3125, 0.5, 0.2812, 0.5, 0.2812, 0.995, 0.2812, 0.995, 0.2812, 0.5, 0.25, 0.5, 0.25, 0.995, 0.25, 0.995, 0.25, 0.5, 0.2188, 0.5, 0.2188, 0.995, 0.2188, 0.995, 0.2188, 0.5, 0.1875, 0.5, 0.1875, 0.995, 0.1875, 0.995, 0.1875, 0.5, 0.1562, 0.5, 0.1562, 0.995, 0.1562, 0.995, 0.1562, 0.5, 0.125, 0.5, 0.125, 0.995, 0.125, 0.995, 0.125, 0.5, 0.09375, 0.5, 0.09375, 0.995, 0.09375, 0.995, 0.09375, 0.5, 0.0625, 0.5, 0.0625, 0.995, 0.0625, 0.995, 0.0625, 0.5, 0.03125, 0.5, 0.03125, 0.995, 0.03125, 0.995, 0.03125, 0.5, 0.0, 0.5, 0.0, 0.995, 0.7968, 0.01461, 0.8418, 0.02827, 0.8833, 0.05045, 0.9197, 0.08029, 0.9496, 0.1167, 0.9717, 0.1582, 0.9854, 0.2032, 0.99, 0.25, 0.9854, 0.2968, 0.9717, 0.3418, 0.9496, 0.3833, 0.9197, 0.4197, 0.8833, 0.4496, 0.8418, 0.4717, 0.7968, 0.4854, 0.75, 0.49, 0.7032, 0.4854, 0.6582, 0.4717, 0.6167, 0.4496, 0.5803, 0.4197, 0.5504, 0.3833, 0.5283, 0.3418, 0.5146, 0.2968, 0.51, 0.25, 0.5146, 0.2032, 0.5283, 0.1582, 0.5504, 0.1167, 0.5803, 0.08029, 0.6167, 0.05045, 0.6582, 0.02827, 0.7032, 0.01461, 0.75, 0.01])
me_cube_001.materials.append(None)
me_cube_001.update()
me_cylinder_001 = bpy.data.meshes.new('Cylinder.001')
me_cylinder_001.from_pydata([(0.0, 8.073, -11.11), (0.0, 8.073, 11.11), (1.271, 7.918, -11.11), (1.271, 7.918, 11.11), (2.493, 7.458, -11.11), (2.493, 7.458, 11.11), (3.619, 6.712, -11.11), (3.619, 6.712, 11.11), (4.606, 5.708, -11.11), (4.606, 5.708, 11.11), (5.416, 4.485, -11.11), (5.416, 4.485, 11.11), (6.018, 3.089, -11.11), (6.018, 3.089, 11.11), (6.388, 1.575, -11.11), (6.388, 1.575, 11.11), (6.513, 0.0, -11.11), (6.513, 0.0, 11.11), (6.388, -1.575, -11.11), (6.388, -1.575, 11.11), (6.018, -3.089, -11.11), (6.018, -3.089, 11.11), (5.416, -4.485, -11.11), (5.416, -4.485, 11.11), (4.606, -5.708, -11.11), (4.606, -5.708, 11.11), (3.619, -6.712, -11.11), (3.619, -6.712, 11.11), (2.493, -7.458, -11.11), (2.493, -7.458, 11.11), (1.271, -7.918, -11.11), (1.271, -7.918, 11.11), (0.0, -8.073, -11.11), (0.0, -8.073, 11.11), (-1.271, -7.918, -11.11), (-1.271, -7.918, 11.11), (-2.493, -7.458, -11.11), (-2.493, -7.458, 11.11), (-3.619, -6.712, -11.11), (-3.619, -6.712, 11.11), (-4.606, -5.708, -11.11), (-4.606, -5.708, 11.11), (-5.416, -4.485, -11.11), (-5.416, -4.485, 11.11), (-6.018, -3.089, -11.11), (-6.018, -3.089, 11.11), (-6.388, -1.575, -11.11), (-6.388, -1.575, 11.11), (-6.513, 0.0, -11.11), (-6.513, 0.0, 11.11), (-6.388, 1.575, -11.11), (-6.388, 1.575, 11.11), (-6.018, 3.089, -11.11), (-6.018, 3.089, 11.11), (-5.416, 4.485, -11.11), (-5.416, 4.485, 11.11), (-4.606, 5.708, -11.11), (-4.606, 5.708, 11.11), (-3.619, 6.712, -11.11), (-3.619, 6.712, 11.11), (-2.493, 7.458, -11.11), (-2.493, 7.458, 11.11), (-1.271, 7.918, -11.11), (-1.271, 7.918, 11.11)], [], [(0, 1, 3, 2), (2, 3, 5, 4), (4, 5, 7, 6), (6, 7, 9, 8), (8, 9, 11, 10), (10, 11, 13, 12), (12, 13, 15, 14), (14, 15, 17, 16), (16, 17, 19, 18), (18, 19, 21, 20), (20, 21, 23, 22), (22, 23, 25, 24), (24, 25, 27, 26), (26, 27, 29, 28), (28, 29, 31, 30), (30, 31, 33, 32), (32, 33, 35, 34), (34, 35, 37, 36), (36, 37, 39, 38), (38, 39, 41, 40), (40, 41, 43, 42), (42, 43, 45, 44), (44, 45, 47, 46), (46, 47, 49, 48), (48, 49, 51, 50), (50, 51, 53, 52), (52, 53, 55, 54), (54, 55, 57, 56), (56, 57, 59, 58), (58, 59, 61, 60), (3, 1, 63, 61, 59, 57, 55, 53, 51, 49, 47, 45, 43, 41, 39, 37, 35, 33, 31, 29, 27, 25, 23, 21, 19, 17, 15, 13, 11, 9, 7, 5), (60, 61, 63, 62), (62, 63, 1, 0), (0, 2, 4, 6, 8, 10, 12, 14, 16, 18, 20, 22, 24, 26, 28, 30, 32, 34, 36, 38, 40, 42, 44, 46, 48, 50, 52, 54, 56, 58, 60, 62)])
_uv = me_cylinder_001.uv_layers.new(name='UVMap')
_uv.uv.foreach_set('vector', [1.0, 0.5, 1.0, 1.0, 0.9688, 1.0, 0.9688, 0.5, 0.9688, 0.5, 0.9688, 1.0, 0.9375, 1.0, 0.9375, 0.5, 0.9375, 0.5, 0.9375, 1.0, 0.9062, 1.0, 0.9062, 0.5, 0.9062, 0.5, 0.9062, 1.0, 0.875, 1.0, 0.875, 0.5, 0.875, 0.5, 0.875, 1.0, 0.8438, 1.0, 0.8438, 0.5, 0.8438, 0.5, 0.8438, 1.0, 0.8125, 1.0, 0.8125, 0.5, 0.8125, 0.5, 0.8125, 1.0, 0.7812, 1.0, 0.7812, 0.5, 0.7812, 0.5, 0.7812, 1.0, 0.75, 1.0, 0.75, 0.5, 0.75, 0.5, 0.75, 1.0, 0.7188, 1.0, 0.7188, 0.5, 0.7188, 0.5, 0.7188, 1.0, 0.6875, 1.0, 0.6875, 0.5, 0.6875, 0.5, 0.6875, 1.0, 0.6562, 1.0, 0.6562, 0.5, 0.6562, 0.5, 0.6562, 1.0, 0.625, 1.0, 0.625, 0.5, 0.625, 0.5, 0.625, 1.0, 0.5938, 1.0, 0.5938, 0.5, 0.5938, 0.5, 0.5938, 1.0, 0.5625, 1.0, 0.5625, 0.5, 0.5625, 0.5, 0.5625, 1.0, 0.5312, 1.0, 0.5312, 0.5, 0.5312, 0.5, 0.5312, 1.0, 0.5, 1.0, 0.5, 0.5, 0.5, 0.5, 0.5, 1.0, 0.4688, 1.0, 0.4688, 0.5, 0.4688, 0.5, 0.4688, 1.0, 0.4375, 1.0, 0.4375, 0.5, 0.4375, 0.5, 0.4375, 1.0, 0.4062, 1.0, 0.4062, 0.5, 0.4062, 0.5, 0.4062, 1.0, 0.375, 1.0, 0.375, 0.5, 0.375, 0.5, 0.375, 1.0, 0.3438, 1.0, 0.3438, 0.5, 0.3438, 0.5, 0.3438, 1.0, 0.3125, 1.0, 0.3125, 0.5, 0.3125, 0.5, 0.3125, 1.0, 0.2812, 1.0, 0.2812, 0.5, 0.2812, 0.5, 0.2812, 1.0, 0.25, 1.0, 0.25, 0.5, 0.25, 0.5, 0.25, 1.0, 0.2188, 1.0, 0.2188, 0.5, 0.2188, 0.5, 0.2188, 1.0, 0.1875, 1.0, 0.1875, 0.5, 0.1875, 0.5, 0.1875, 1.0, 0.1562, 1.0, 0.1562, 0.5, 0.1562, 0.5, 0.1562, 1.0, 0.125, 1.0, 0.125, 0.5, 0.125, 0.5, 0.125, 1.0, 0.09375, 1.0, 0.09375, 0.5, 0.09375, 0.5, 0.09375, 1.0, 0.0625, 1.0, 0.0625, 0.5, 0.2968, 0.4854, 0.25, 0.49, 0.2032, 0.4854, 0.1582, 0.4717, 0.1167, 0.4496, 0.08029, 0.4197, 0.05045, 0.3833, 0.02827, 0.3418, 0.01461, 0.2968, 0.01, 0.25, 0.01461, 0.2032, 0.02827, 0.1582, 0.05045, 0.1167, 0.08029, 0.08029, 0.1167, 0.05045, 0.1582, 0.02827, 0.2032, 0.01461, 0.25, 0.01, 0.2968, 0.01461, 0.3418, 0.02827, 0.3833, 0.05045, 0.4197, 0.08029, 0.4496, 0.1167, 0.4717, 0.1582, 0.4854, 0.2032, 0.49, 0.25, 0.4854, 0.2968, 0.4717, 0.3418, 0.4496, 0.3833, 0.4197, 0.4197, 0.3833, 0.4496, 0.3418, 0.4717, 0.0625, 0.5, 0.0625, 1.0, 0.03125, 1.0, 0.03125, 0.5, 0.03125, 0.5, 0.03125, 1.0, 0.0, 1.0, 0.0, 0.5, 0.75, 0.49, 0.7968, 0.4854, 0.8418, 0.4717, 0.8833, 0.4496, 0.9197, 0.4197, 0.9496, 0.3833, 0.9717, 0.3418, 0.9854, 0.2968, 0.99, 0.25, 0.9854, 0.2032, 0.9717, 0.1582, 0.9496, 0.1167, 0.9197, 0.08029, 0.8833, 0.05045, 0.8418, 0.02827, 0.7968, 0.01461, 0.75, 0.01, 0.7032, 0.01461, 0.6582, 0.02827, 0.6167, 0.05045, 0.5803, 0.08029, 0.5504, 0.1167, 0.5283, 0.1582, 0.5146, 0.2032, 0.51, 0.25, 0.5146, 0.2968, 0.5283, 0.3418, 0.5504, 0.3833, 0.5803, 0.4197, 0.6167, 0.4496, 0.6582, 0.4717, 0.7032, 0.4854])
me_cylinder_001.update()
me_cylinder_002 = bpy.data.meshes.new('Cylinder.002')
me_cylinder_002.from_pydata([(0.0, 8.073, -11.11), (0.0, 8.073, 11.11), (1.271, 7.918, -11.11), (1.271, 7.918, 11.11), (2.493, 7.458, -11.11), (2.493, 7.458, 11.11), (3.619, 6.712, -11.11), (3.619, 6.712, 11.11), (4.606, 5.708, -11.11), (4.606, 5.708, 11.11), (5.416, 4.485, -11.11), (5.416, 4.485, 11.11), (6.018, 3.089, -11.11), (6.018, 3.089, 11.11), (6.388, 1.575, -11.11), (6.388, 1.575, 11.11), (6.513, 0.0, -11.11), (6.513, 0.0, 11.11), (6.388, -1.575, -11.11), (6.388, -1.575, 11.11), (6.018, -3.089, -11.11), (6.018, -3.089, 11.11), (5.416, -4.485, -11.11), (5.416, -4.485, 11.11), (4.606, -5.708, -11.11), (4.606, -5.708, 11.11), (3.619, -6.712, -11.11), (3.619, -6.712, 11.11), (2.493, -7.458, -11.11), (2.493, -7.458, 11.11), (1.271, -7.918, -11.11), (1.271, -7.918, 11.11), (0.0, -8.073, -11.11), (0.0, -8.073, 11.11), (-1.271, -7.918, -11.11), (-1.271, -7.918, 11.11), (-2.493, -7.458, -11.11), (-2.493, -7.458, 11.11), (-3.619, -6.712, -11.11), (-3.619, -6.712, 11.11), (-4.606, -5.708, -11.11), (-4.606, -5.708, 11.11), (-5.416, -4.485, -11.11), (-5.416, -4.485, 11.11), (-6.018, -3.089, -11.11), (-6.018, -3.089, 11.11), (-6.388, -1.575, -11.11), (-6.388, -1.575, 11.11), (-6.513, 0.0, -11.11), (-6.513, 0.0, 11.11), (-6.388, 1.575, -11.11), (-6.388, 1.575, 11.11), (-6.018, 3.089, -11.11), (-6.018, 3.089, 11.11), (-5.416, 4.485, -11.11), (-5.416, 4.485, 11.11), (-4.606, 5.708, -11.11), (-4.606, 5.708, 11.11), (-3.619, 6.712, -11.11), (-3.619, 6.712, 11.11), (-2.493, 7.458, -11.11), (-2.493, 7.458, 11.11), (-1.271, 7.918, -11.11), (-1.271, 7.918, 11.11)], [], [(0, 1, 3, 2), (2, 3, 5, 4), (4, 5, 7, 6), (6, 7, 9, 8), (8, 9, 11, 10), (10, 11, 13, 12), (12, 13, 15, 14), (14, 15, 17, 16), (16, 17, 19, 18), (18, 19, 21, 20), (20, 21, 23, 22), (22, 23, 25, 24), (24, 25, 27, 26), (26, 27, 29, 28), (28, 29, 31, 30), (30, 31, 33, 32), (32, 33, 35, 34), (34, 35, 37, 36), (36, 37, 39, 38), (38, 39, 41, 40), (40, 41, 43, 42), (42, 43, 45, 44), (44, 45, 47, 46), (46, 47, 49, 48), (48, 49, 51, 50), (50, 51, 53, 52), (52, 53, 55, 54), (54, 55, 57, 56), (56, 57, 59, 58), (58, 59, 61, 60), (3, 1, 63, 61, 59, 57, 55, 53, 51, 49, 47, 45, 43, 41, 39, 37, 35, 33, 31, 29, 27, 25, 23, 21, 19, 17, 15, 13, 11, 9, 7, 5), (60, 61, 63, 62), (62, 63, 1, 0), (0, 2, 4, 6, 8, 10, 12, 14, 16, 18, 20, 22, 24, 26, 28, 30, 32, 34, 36, 38, 40, 42, 44, 46, 48, 50, 52, 54, 56, 58, 60, 62)])
_uv = me_cylinder_002.uv_layers.new(name='UVMap')
_uv.uv.foreach_set('vector', [1.0, 0.5, 1.0, 1.0, 0.9688, 1.0, 0.9688, 0.5, 0.9688, 0.5, 0.9688, 1.0, 0.9375, 1.0, 0.9375, 0.5, 0.9375, 0.5, 0.9375, 1.0, 0.9062, 1.0, 0.9062, 0.5, 0.9062, 0.5, 0.9062, 1.0, 0.875, 1.0, 0.875, 0.5, 0.875, 0.5, 0.875, 1.0, 0.8438, 1.0, 0.8438, 0.5, 0.8438, 0.5, 0.8438, 1.0, 0.8125, 1.0, 0.8125, 0.5, 0.8125, 0.5, 0.8125, 1.0, 0.7812, 1.0, 0.7812, 0.5, 0.7812, 0.5, 0.7812, 1.0, 0.75, 1.0, 0.75, 0.5, 0.75, 0.5, 0.75, 1.0, 0.7188, 1.0, 0.7188, 0.5, 0.7188, 0.5, 0.7188, 1.0, 0.6875, 1.0, 0.6875, 0.5, 0.6875, 0.5, 0.6875, 1.0, 0.6562, 1.0, 0.6562, 0.5, 0.6562, 0.5, 0.6562, 1.0, 0.625, 1.0, 0.625, 0.5, 0.625, 0.5, 0.625, 1.0, 0.5938, 1.0, 0.5938, 0.5, 0.5938, 0.5, 0.5938, 1.0, 0.5625, 1.0, 0.5625, 0.5, 0.5625, 0.5, 0.5625, 1.0, 0.5312, 1.0, 0.5312, 0.5, 0.5312, 0.5, 0.5312, 1.0, 0.5, 1.0, 0.5, 0.5, 0.5, 0.5, 0.5, 1.0, 0.4688, 1.0, 0.4688, 0.5, 0.4688, 0.5, 0.4688, 1.0, 0.4375, 1.0, 0.4375, 0.5, 0.4375, 0.5, 0.4375, 1.0, 0.4062, 1.0, 0.4062, 0.5, 0.4062, 0.5, 0.4062, 1.0, 0.375, 1.0, 0.375, 0.5, 0.375, 0.5, 0.375, 1.0, 0.3438, 1.0, 0.3438, 0.5, 0.3438, 0.5, 0.3438, 1.0, 0.3125, 1.0, 0.3125, 0.5, 0.3125, 0.5, 0.3125, 1.0, 0.2812, 1.0, 0.2812, 0.5, 0.2812, 0.5, 0.2812, 1.0, 0.25, 1.0, 0.25, 0.5, 0.25, 0.5, 0.25, 1.0, 0.2188, 1.0, 0.2188, 0.5, 0.2188, 0.5, 0.2188, 1.0, 0.1875, 1.0, 0.1875, 0.5, 0.1875, 0.5, 0.1875, 1.0, 0.1562, 1.0, 0.1562, 0.5, 0.1562, 0.5, 0.1562, 1.0, 0.125, 1.0, 0.125, 0.5, 0.125, 0.5, 0.125, 1.0, 0.09375, 1.0, 0.09375, 0.5, 0.09375, 0.5, 0.09375, 1.0, 0.0625, 1.0, 0.0625, 0.5, 0.2968, 0.4854, 0.25, 0.49, 0.2032, 0.4854, 0.1582, 0.4717, 0.1167, 0.4496, 0.08029, 0.4197, 0.05045, 0.3833, 0.02827, 0.3418, 0.01461, 0.2968, 0.01, 0.25, 0.01461, 0.2032, 0.02827, 0.1582, 0.05045, 0.1167, 0.08029, 0.08029, 0.1167, 0.05045, 0.1582, 0.02827, 0.2032, 0.01461, 0.25, 0.01, 0.2968, 0.01461, 0.3418, 0.02827, 0.3833, 0.05045, 0.4197, 0.08029, 0.4496, 0.1167, 0.4717, 0.1582, 0.4854, 0.2032, 0.49, 0.25, 0.4854, 0.2968, 0.4717, 0.3418, 0.4496, 0.3833, 0.4197, 0.4197, 0.3833, 0.4496, 0.3418, 0.4717, 0.0625, 0.5, 0.0625, 1.0, 0.03125, 1.0, 0.03125, 0.5, 0.03125, 0.5, 0.03125, 1.0, 0.0, 1.0, 0.0, 0.5, 0.75, 0.49, 0.7968, 0.4854, 0.8418, 0.4717, 0.8833, 0.4496, 0.9197, 0.4197, 0.9496, 0.3833, 0.9717, 0.3418, 0.9854, 0.2968, 0.99, 0.25, 0.9854, 0.2032, 0.9717, 0.1582, 0.9496, 0.1167, 0.9197, 0.08029, 0.8833, 0.05045, 0.8418, 0.02827, 0.7968, 0.01461, 0.75, 0.01, 0.7032, 0.01461, 0.6582, 0.02827, 0.6167, 0.05045, 0.5803, 0.08029, 0.5504, 0.1167, 0.5283, 0.1582, 0.5146, 0.2032, 0.51, 0.25, 0.5146, 0.2968, 0.5283, 0.3418, 0.5504, 0.3833, 0.5803, 0.4197, 0.6167, 0.4496, 0.6582, 0.4717, 0.7032, 0.4854])
me_cylinder_002.update()
me_cylinder_003 = bpy.data.meshes.new('Cylinder.003')
me_cylinder_003.from_pydata([(0.0, 8.073, -11.11), (0.0, 8.073, 11.11), (1.271, 7.918, -11.11), (1.271, 7.918, 11.11), (2.493, 7.458, -11.11), (2.493, 7.458, 11.11), (3.619, 6.712, -11.11), (3.619, 6.712, 11.11), (4.606, 5.708, -11.11), (4.606, 5.708, 11.11), (5.416, 4.485, -11.11), (5.416, 4.485, 11.11), (6.018, 3.089, -11.11), (6.018, 3.089, 11.11), (6.388, 1.575, -11.11), (6.388, 1.575, 11.11), (6.513, 0.0, -11.11), (6.513, 0.0, 11.11), (6.388, -1.575, -11.11), (6.388, -1.575, 11.11), (6.018, -3.089, -11.11), (6.018, -3.089, 11.11), (5.416, -4.485, -11.11), (5.416, -4.485, 11.11), (4.606, -5.708, -11.11), (4.606, -5.708, 11.11), (3.619, -6.712, -11.11), (3.619, -6.712, 11.11), (2.493, -7.458, -11.11), (2.493, -7.458, 11.11), (1.271, -7.918, -11.11), (1.271, -7.918, 11.11), (0.0, -8.073, -11.11), (0.0, -8.073, 11.11), (-1.271, -7.918, -11.11), (-1.271, -7.918, 11.11), (-2.493, -7.458, -11.11), (-2.493, -7.458, 11.11), (-3.619, -6.712, -11.11), (-3.619, -6.712, 11.11), (-4.606, -5.708, -11.11), (-4.606, -5.708, 11.11), (-5.416, -4.485, -11.11), (-5.416, -4.485, 11.11), (-6.018, -3.089, -11.11), (-6.018, -3.089, 11.11), (-6.388, -1.575, -11.11), (-6.388, -1.575, 11.11), (-6.513, 0.0, -11.11), (-6.513, 0.0, 11.11), (-6.388, 1.575, -11.11), (-6.388, 1.575, 11.11), (-6.018, 3.089, -11.11), (-6.018, 3.089, 11.11), (-5.416, 4.485, -11.11), (-5.416, 4.485, 11.11), (-4.606, 5.708, -11.11), (-4.606, 5.708, 11.11), (-3.619, 6.712, -11.11), (-3.619, 6.712, 11.11), (-2.493, 7.458, -11.11), (-2.493, 7.458, 11.11), (-1.271, 7.918, -11.11), (-1.271, 7.918, 11.11)], [], [(0, 1, 3, 2), (2, 3, 5, 4), (4, 5, 7, 6), (6, 7, 9, 8), (8, 9, 11, 10), (10, 11, 13, 12), (12, 13, 15, 14), (14, 15, 17, 16), (16, 17, 19, 18), (18, 19, 21, 20), (20, 21, 23, 22), (22, 23, 25, 24), (24, 25, 27, 26), (26, 27, 29, 28), (28, 29, 31, 30), (30, 31, 33, 32), (32, 33, 35, 34), (34, 35, 37, 36), (36, 37, 39, 38), (38, 39, 41, 40), (40, 41, 43, 42), (42, 43, 45, 44), (44, 45, 47, 46), (46, 47, 49, 48), (48, 49, 51, 50), (50, 51, 53, 52), (52, 53, 55, 54), (54, 55, 57, 56), (56, 57, 59, 58), (58, 59, 61, 60), (3, 1, 63, 61, 59, 57, 55, 53, 51, 49, 47, 45, 43, 41, 39, 37, 35, 33, 31, 29, 27, 25, 23, 21, 19, 17, 15, 13, 11, 9, 7, 5), (60, 61, 63, 62), (62, 63, 1, 0), (0, 2, 4, 6, 8, 10, 12, 14, 16, 18, 20, 22, 24, 26, 28, 30, 32, 34, 36, 38, 40, 42, 44, 46, 48, 50, 52, 54, 56, 58, 60, 62)])
_uv = me_cylinder_003.uv_layers.new(name='UVMap')
_uv.uv.foreach_set('vector', [1.0, 0.5, 1.0, 1.0, 0.9688, 1.0, 0.9688, 0.5, 0.9688, 0.5, 0.9688, 1.0, 0.9375, 1.0, 0.9375, 0.5, 0.9375, 0.5, 0.9375, 1.0, 0.9062, 1.0, 0.9062, 0.5, 0.9062, 0.5, 0.9062, 1.0, 0.875, 1.0, 0.875, 0.5, 0.875, 0.5, 0.875, 1.0, 0.8438, 1.0, 0.8438, 0.5, 0.8438, 0.5, 0.8438, 1.0, 0.8125, 1.0, 0.8125, 0.5, 0.8125, 0.5, 0.8125, 1.0, 0.7812, 1.0, 0.7812, 0.5, 0.7812, 0.5, 0.7812, 1.0, 0.75, 1.0, 0.75, 0.5, 0.75, 0.5, 0.75, 1.0, 0.7188, 1.0, 0.7188, 0.5, 0.7188, 0.5, 0.7188, 1.0, 0.6875, 1.0, 0.6875, 0.5, 0.6875, 0.5, 0.6875, 1.0, 0.6562, 1.0, 0.6562, 0.5, 0.6562, 0.5, 0.6562, 1.0, 0.625, 1.0, 0.625, 0.5, 0.625, 0.5, 0.625, 1.0, 0.5938, 1.0, 0.5938, 0.5, 0.5938, 0.5, 0.5938, 1.0, 0.5625, 1.0, 0.5625, 0.5, 0.5625, 0.5, 0.5625, 1.0, 0.5312, 1.0, 0.5312, 0.5, 0.5312, 0.5, 0.5312, 1.0, 0.5, 1.0, 0.5, 0.5, 0.5, 0.5, 0.5, 1.0, 0.4688, 1.0, 0.4688, 0.5, 0.4688, 0.5, 0.4688, 1.0, 0.4375, 1.0, 0.4375, 0.5, 0.4375, 0.5, 0.4375, 1.0, 0.4062, 1.0, 0.4062, 0.5, 0.4062, 0.5, 0.4062, 1.0, 0.375, 1.0, 0.375, 0.5, 0.375, 0.5, 0.375, 1.0, 0.3438, 1.0, 0.3438, 0.5, 0.3438, 0.5, 0.3438, 1.0, 0.3125, 1.0, 0.3125, 0.5, 0.3125, 0.5, 0.3125, 1.0, 0.2812, 1.0, 0.2812, 0.5, 0.2812, 0.5, 0.2812, 1.0, 0.25, 1.0, 0.25, 0.5, 0.25, 0.5, 0.25, 1.0, 0.2188, 1.0, 0.2188, 0.5, 0.2188, 0.5, 0.2188, 1.0, 0.1875, 1.0, 0.1875, 0.5, 0.1875, 0.5, 0.1875, 1.0, 0.1562, 1.0, 0.1562, 0.5, 0.1562, 0.5, 0.1562, 1.0, 0.125, 1.0, 0.125, 0.5, 0.125, 0.5, 0.125, 1.0, 0.09375, 1.0, 0.09375, 0.5, 0.09375, 0.5, 0.09375, 1.0, 0.0625, 1.0, 0.0625, 0.5, 0.2968, 0.4854, 0.25, 0.49, 0.2032, 0.4854, 0.1582, 0.4717, 0.1167, 0.4496, 0.08029, 0.4197, 0.05045, 0.3833, 0.02827, 0.3418, 0.01461, 0.2968, 0.01, 0.25, 0.01461, 0.2032, 0.02827, 0.1582, 0.05045, 0.1167, 0.08029, 0.08029, 0.1167, 0.05045, 0.1582, 0.02827, 0.2032, 0.01461, 0.25, 0.01, 0.2968, 0.01461, 0.3418, 0.02827, 0.3833, 0.05045, 0.4197, 0.08029, 0.4496, 0.1167, 0.4717, 0.1582, 0.4854, 0.2032, 0.49, 0.25, 0.4854, 0.2968, 0.4717, 0.3418, 0.4496, 0.3833, 0.4197, 0.4197, 0.3833, 0.4496, 0.3418, 0.4717, 0.0625, 0.5, 0.0625, 1.0, 0.03125, 1.0, 0.03125, 0.5, 0.03125, 0.5, 0.03125, 1.0, 0.0, 1.0, 0.0, 0.5, 0.75, 0.49, 0.7968, 0.4854, 0.8418, 0.4717, 0.8833, 0.4496, 0.9197, 0.4197, 0.9496, 0.3833, 0.9717, 0.3418, 0.9854, 0.2968, 0.99, 0.25, 0.9854, 0.2032, 0.9717, 0.1582, 0.9496, 0.1167, 0.9197, 0.08029, 0.8833, 0.05045, 0.8418, 0.02827, 0.7968, 0.01461, 0.75, 0.01, 0.7032, 0.01461, 0.6582, 0.02827, 0.6167, 0.05045, 0.5803, 0.08029, 0.5504, 0.1167, 0.5283, 0.1582, 0.5146, 0.2032, 0.51, 0.25, 0.5146, 0.2968, 0.5283, 0.3418, 0.5504, 0.3833, 0.5803, 0.4197, 0.6167, 0.4496, 0.6582, 0.4717, 0.7032, 0.4854])
me_cylinder_003.update()
me_cylinder_004 = bpy.data.meshes.new('Cylinder.004')
me_cylinder_004.from_pydata([(0.0, 8.073, -11.11), (0.0, 8.073, 11.11), (1.271, 7.918, -11.11), (1.271, 7.918, 11.11), (2.493, 7.458, -11.11), (2.493, 7.458, 11.11), (3.619, 6.712, -11.11), (3.619, 6.712, 11.11), (4.606, 5.708, -11.11), (4.606, 5.708, 11.11), (5.416, 4.485, -11.11), (5.416, 4.485, 11.11), (6.018, 3.089, -11.11), (6.018, 3.089, 11.11), (6.388, 1.575, -11.11), (6.388, 1.575, 11.11), (6.513, 0.0, -11.11), (6.513, 0.0, 11.11), (6.388, -1.575, -11.11), (6.388, -1.575, 11.11), (6.018, -3.089, -11.11), (6.018, -3.089, 11.11), (5.416, -4.485, -11.11), (5.416, -4.485, 11.11), (4.606, -5.708, -11.11), (4.606, -5.708, 11.11), (3.619, -6.712, -11.11), (3.619, -6.712, 11.11), (2.493, -7.458, -11.11), (2.493, -7.458, 11.11), (1.271, -7.918, -11.11), (1.271, -7.918, 11.11), (0.0, -8.073, -11.11), (0.0, -8.073, 11.11), (-1.271, -7.918, -11.11), (-1.271, -7.918, 11.11), (-2.493, -7.458, -11.11), (-2.493, -7.458, 11.11), (-3.619, -6.712, -11.11), (-3.619, -6.712, 11.11), (-4.606, -5.708, -11.11), (-4.606, -5.708, 11.11), (-5.416, -4.485, -11.11), (-5.416, -4.485, 11.11), (-6.018, -3.089, -11.11), (-6.018, -3.089, 11.11), (-6.388, -1.575, -11.11), (-6.388, -1.575, 11.11), (-6.513, 0.0, -11.11), (-6.513, 0.0, 11.11), (-6.388, 1.575, -11.11), (-6.388, 1.575, 11.11), (-6.018, 3.089, -11.11), (-6.018, 3.089, 11.11), (-5.416, 4.485, -11.11), (-5.416, 4.485, 11.11), (-4.606, 5.708, -11.11), (-4.606, 5.708, 11.11), (-3.619, 6.712, -11.11), (-3.619, 6.712, 11.11), (-2.493, 7.458, -11.11), (-2.493, 7.458, 11.11), (-1.271, 7.918, -11.11), (-1.271, 7.918, 11.11)], [], [(0, 1, 3, 2), (2, 3, 5, 4), (4, 5, 7, 6), (6, 7, 9, 8), (8, 9, 11, 10), (10, 11, 13, 12), (12, 13, 15, 14), (14, 15, 17, 16), (16, 17, 19, 18), (18, 19, 21, 20), (20, 21, 23, 22), (22, 23, 25, 24), (24, 25, 27, 26), (26, 27, 29, 28), (28, 29, 31, 30), (30, 31, 33, 32), (32, 33, 35, 34), (34, 35, 37, 36), (36, 37, 39, 38), (38, 39, 41, 40), (40, 41, 43, 42), (42, 43, 45, 44), (44, 45, 47, 46), (46, 47, 49, 48), (48, 49, 51, 50), (50, 51, 53, 52), (52, 53, 55, 54), (54, 55, 57, 56), (56, 57, 59, 58), (58, 59, 61, 60), (3, 1, 63, 61, 59, 57, 55, 53, 51, 49, 47, 45, 43, 41, 39, 37, 35, 33, 31, 29, 27, 25, 23, 21, 19, 17, 15, 13, 11, 9, 7, 5), (60, 61, 63, 62), (62, 63, 1, 0), (0, 2, 4, 6, 8, 10, 12, 14, 16, 18, 20, 22, 24, 26, 28, 30, 32, 34, 36, 38, 40, 42, 44, 46, 48, 50, 52, 54, 56, 58, 60, 62)])
_uv = me_cylinder_004.uv_layers.new(name='UVMap')
_uv.uv.foreach_set('vector', [1.0, 0.5, 1.0, 1.0, 0.9688, 1.0, 0.9688, 0.5, 0.9688, 0.5, 0.9688, 1.0, 0.9375, 1.0, 0.9375, 0.5, 0.9375, 0.5, 0.9375, 1.0, 0.9062, 1.0, 0.9062, 0.5, 0.9062, 0.5, 0.9062, 1.0, 0.875, 1.0, 0.875, 0.5, 0.875, 0.5, 0.875, 1.0, 0.8438, 1.0, 0.8438, 0.5, 0.8438, 0.5, 0.8438, 1.0, 0.8125, 1.0, 0.8125, 0.5, 0.8125, 0.5, 0.8125, 1.0, 0.7812, 1.0, 0.7812, 0.5, 0.7812, 0.5, 0.7812, 1.0, 0.75, 1.0, 0.75, 0.5, 0.75, 0.5, 0.75, 1.0, 0.7188, 1.0, 0.7188, 0.5, 0.7188, 0.5, 0.7188, 1.0, 0.6875, 1.0, 0.6875, 0.5, 0.6875, 0.5, 0.6875, 1.0, 0.6562, 1.0, 0.6562, 0.5, 0.6562, 0.5, 0.6562, 1.0, 0.625, 1.0, 0.625, 0.5, 0.625, 0.5, 0.625, 1.0, 0.5938, 1.0, 0.5938, 0.5, 0.5938, 0.5, 0.5938, 1.0, 0.5625, 1.0, 0.5625, 0.5, 0.5625, 0.5, 0.5625, 1.0, 0.5312, 1.0, 0.5312, 0.5, 0.5312, 0.5, 0.5312, 1.0, 0.5, 1.0, 0.5, 0.5, 0.5, 0.5, 0.5, 1.0, 0.4688, 1.0, 0.4688, 0.5, 0.4688, 0.5, 0.4688, 1.0, 0.4375, 1.0, 0.4375, 0.5, 0.4375, 0.5, 0.4375, 1.0, 0.4062, 1.0, 0.4062, 0.5, 0.4062, 0.5, 0.4062, 1.0, 0.375, 1.0, 0.375, 0.5, 0.375, 0.5, 0.375, 1.0, 0.3438, 1.0, 0.3438, 0.5, 0.3438, 0.5, 0.3438, 1.0, 0.3125, 1.0, 0.3125, 0.5, 0.3125, 0.5, 0.3125, 1.0, 0.2812, 1.0, 0.2812, 0.5, 0.2812, 0.5, 0.2812, 1.0, 0.25, 1.0, 0.25, 0.5, 0.25, 0.5, 0.25, 1.0, 0.2188, 1.0, 0.2188, 0.5, 0.2188, 0.5, 0.2188, 1.0, 0.1875, 1.0, 0.1875, 0.5, 0.1875, 0.5, 0.1875, 1.0, 0.1562, 1.0, 0.1562, 0.5, 0.1562, 0.5, 0.1562, 1.0, 0.125, 1.0, 0.125, 0.5, 0.125, 0.5, 0.125, 1.0, 0.09375, 1.0, 0.09375, 0.5, 0.09375, 0.5, 0.09375, 1.0, 0.0625, 1.0, 0.0625, 0.5, 0.2968, 0.4854, 0.25, 0.49, 0.2032, 0.4854, 0.1582, 0.4717, 0.1167, 0.4496, 0.08029, 0.4197, 0.05045, 0.3833, 0.02827, 0.3418, 0.01461, 0.2968, 0.01, 0.25, 0.01461, 0.2032, 0.02827, 0.1582, 0.05045, 0.1167, 0.08029, 0.08029, 0.1167, 0.05045, 0.1582, 0.02827, 0.2032, 0.01461, 0.25, 0.01, 0.2968, 0.01461, 0.3418, 0.02827, 0.3833, 0.05045, 0.4197, 0.08029, 0.4496, 0.1167, 0.4717, 0.1582, 0.4854, 0.2032, 0.49, 0.25, 0.4854, 0.2968, 0.4717, 0.3418, 0.4496, 0.3833, 0.4197, 0.4197, 0.3833, 0.4496, 0.3418, 0.4717, 0.0625, 0.5, 0.0625, 1.0, 0.03125, 1.0, 0.03125, 0.5, 0.03125, 0.5, 0.03125, 1.0, 0.0, 1.0, 0.0, 0.5, 0.75, 0.49, 0.7968, 0.4854, 0.8418, 0.4717, 0.8833, 0.4496, 0.9197, 0.4197, 0.9496, 0.3833, 0.9717, 0.3418, 0.9854, 0.2968, 0.99, 0.25, 0.9854, 0.2032, 0.9717, 0.1582, 0.9496, 0.1167, 0.9197, 0.08029, 0.8833, 0.05045, 0.8418, 0.02827, 0.7968, 0.01461, 0.75, 0.01, 0.7032, 0.01461, 0.6582, 0.02827, 0.6167, 0.05045, 0.5803, 0.08029, 0.5504, 0.1167, 0.5283, 0.1582, 0.5146, 0.2032, 0.51, 0.25, 0.5146, 0.2968, 0.5283, 0.3418, 0.5504, 0.3833, 0.5803, 0.4197, 0.6167, 0.4496, 0.6582, 0.4717, 0.7032, 0.4854])
me_cylinder_004.update()

# ---- objects
ob_cube = bpy.data.objects.new('Cube', me_cube_001)
ob_magnethole_001 = bpy.data.objects.new('MagneTHole.001', me_cylinder_001)
ob_cylinder_002 = bpy.data.objects.new('Cylinder.002', me_cylinder_002)
ob_cylinder_003 = bpy.data.objects.new('Cylinder.003', me_cylinder_003)
ob_cylinder_004 = bpy.data.objects.new('Cylinder.004', me_cylinder_004)

# ---- transforms, parenting, visibility, modifiers, constraints
ob_cube.location = (-15.0, 7.5, 0.0)
ob_cube.rotation_euler = (0.0, 0.0, 1.571)
ob_cube.scale = (1.413, 24.02, 4.019)
ob_magnethole_001.location = (-30.0, 7.5, 0.775)
ob_magnethole_001.scale = (0.3992, 0.3221, 0.1125)
ob_cylinder_002.location = (0.0, 22.5, 0.0)
ob_cylinder_002.scale = (0.2303, 0.1858, 0.4502)
ob_cylinder_003.location = (0.0, 7.5, 0.0)
ob_cylinder_003.scale = (0.2303, 0.1858, 0.4502)
ob_cylinder_004.location = (-15.0, 7.5, 0.0)
ob_cylinder_004.scale = (0.2303, 0.1858, 0.4502)

# ---- collection membership
col_collection.objects.link(ob_cube)
col_collection.objects.link(ob_magnethole_001)
col_collection.objects.link(ob_cylinder_002)
col_collection.objects.link(ob_cylinder_003)
col_collection.objects.link(ob_cylinder_004)

# ---- scene / render settings (as saved in the file)
scene.frame_start = 1; scene.frame_end = 250; scene.frame_set(1)
scene.render.engine = 'BLENDER_EEVEE_NEXT'
scene.cycles.sampling_pattern = 'TABULATED_SOBOL'
scene.cycles.use_light_tree = False
scene.view_settings.view_transform = 'Filmic'
bpy.context.view_layer.update()

# ---- added for rendering (the .blend has no active camera and no usable light): camera, sun
cam_auto = bpy.data.cameras.new('AutoCamera')
cam_auto.lens = 50.0
cam_auto.sensor_width = 36.0
cam_auto.clip_end = 1046.04
ob_auto_camera = bpy.data.objects.new('AutoCamera', cam_auto)
scene.collection.objects.link(ob_auto_camera)
ob_auto_camera.location = (44.6034, -49.0241, 47.6827)
ob_auto_camera.rotation_euler = (1.09748, -7.21219e-08, 0.694738)
scene.camera = ob_auto_camera
light_auto_sun = bpy.data.lights.new('AutoSun', 'SUN')
light_auto_sun.energy = 3.0
light_auto_sun.angle = 0.0523599
ob_auto_sun = bpy.data.objects.new('AutoSun', light_auto_sun)
scene.collection.objects.link(ob_auto_sun)
ob_auto_sun.rotation_euler = (0.872665, 0.174533, 0.523599)
bpy.context.view_layer.update()
